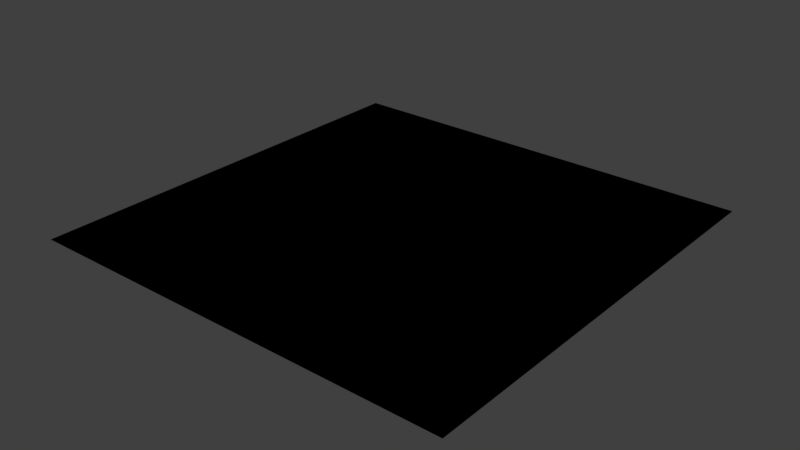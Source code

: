# Source: Terrain.blend  (saved by Blender 2.78.4; exported with 4.5.12 LTS)
import bpy
from mathutils import Matrix  # noqa: F401  (used for matrix-valued properties, if any)

bpy.ops.wm.read_factory_settings(use_empty=True)
scene = bpy.context.scene
scene.name = 'Scene'

# ---- collections
col_collection_1 = bpy.data.collections.new('Collection 1'); scene.collection.children.link(col_collection_1)

# ---- materials (node trees are filled in below, after node groups)
mat_terrainshader = bpy.data.materials.new('TerrainShader')
mat_terrainshader.alpha_threshold = 0.0
mat_terrainshader.use_transparent_shadow = False
mat_terrainshader.roughness = 0.5

# ---- node groups
ng_terrainshadercore = bpy.data.node_groups.new('TerrainShaderCore', 'ShaderNodeTree')
_s = ng_terrainshadercore.interface.new_socket(name='Color', in_out='OUTPUT', socket_type='NodeSocketColor')
_s.default_value = (0.0, 0.0, 0.0, 0.0)
_s = ng_terrainshadercore.interface.new_socket(name='Alpha', in_out='OUTPUT', socket_type='NodeSocketFloat')
_s.min_value = 0.0
_s.max_value = 0.0
_s = ng_terrainshadercore.interface.new_socket(name='Rock', in_out='INPUT', socket_type='NodeSocketFloat')
_s.min_value = -99.0
_s.max_value = 99.0
_s = ng_terrainshadercore.interface.new_socket(name='Growth', in_out='INPUT', socket_type='NodeSocketFloat')
_s = ng_terrainshadercore.interface.new_socket(name='Water', in_out='INPUT', socket_type='NodeSocketFloat')
_s = ng_terrainshadercore.interface.new_socket(name='Alpha', in_out='INPUT', socket_type='NodeSocketFloat')
_s = ng_terrainshadercore.interface.new_socket(name='Details', in_out='INPUT', socket_type='NodeSocketVector')
_s.min_value = -1.0
_s.max_value = 1.0
_s.hide_value = True
_N = ng_terrainshadercore.nodes; _L = ng_terrainshadercore.links
n0 = _N.new('ShaderNodeMath'); n0.name = 'Math.011'; n0.location = (-68, -487)
n0.hide = True
n0.operation = 'POWER'
n0.inputs[1].default_value = 0.4545
n1 = _N.new('ShaderNodeMath'); n1.name = 'Math.004'; n1.location = (-78, 206)
n1.hide = True
n1.operation = 'POWER'
n1.inputs[1].default_value = 0.4545
n2 = _N.new('ShaderNodeMapping'); n2.name = 'Mapping'; n2.location = (-492, -204)
n2.inputs[3].default_value = (0.5, 0.5, 0.5)
n3 = _N.new('NodeUndefined'); n3.name = 'Texture.001'; n3.location = (24, -185)
n3.inputs[1].default_value = 0.0
n4 = _N.new('ShaderNodeValToRGB'); n4.name = 'ColorRamp'; n4.location = (46, 207)
n4.hide = True
while len(n4.color_ramp.elements) > 1: n4.color_ramp.elements.remove(n4.color_ramp.elements[-1])
n4.color_ramp.elements[0].position = 0.0; n4.color_ramp.elements[0].color = (0.0, 0.0, 1.0, 1.0)
_e = n4.color_ramp.elements.new(0.3333); _e.color = (0.0, 1.0, 0.0, 1.0)
_e = n4.color_ramp.elements.new(0.6667); _e.color = (1.0, 0.0, 0.0, 1.0)
_e = n4.color_ramp.elements.new(1.0); _e.color = (0.0, 0.0, 1.0, 1.0)
n5 = _N.new('ShaderNodeMath'); n5.name = 'Math.005'; n5.location = (-70, -146)
n5.hide = True
n5.operation = 'POWER'
n5.inputs[1].default_value = 0.4545
n6 = _N.new('ShaderNodeValToRGB'); n6.name = 'ColorRamp.001'; n6.location = (54, -144)
n6.hide = True
while len(n6.color_ramp.elements) > 1: n6.color_ramp.elements.remove(n6.color_ramp.elements[-1])
n6.color_ramp.elements[0].position = 0.0; n6.color_ramp.elements[0].color = (0.0, 0.0, 1.0, 1.0)
_e = n6.color_ramp.elements.new(0.3333); _e.color = (0.0, 1.0, 0.0, 1.0)
_e = n6.color_ramp.elements.new(0.6667); _e.color = (1.0, 0.0, 0.0, 1.0)
_e = n6.color_ramp.elements.new(1.0); _e.color = (0.0, 0.0, 1.0, 1.0)
n7 = _N.new('ShaderNodeMath'); n7.name = 'Math.021'; n7.location = (1083, 72)
n8 = _N.new('ShaderNodeMath'); n8.name = 'Math.019'; n8.location = (1432, -104)
n9 = _N.new('NodeGroupInput'); n9.name = 'Group Input'; n9.location = (-667, -83)
n10 = _N.new('ShaderNodeMath'); n10.name = 'Math.006'; n10.location = (2216, -134)
n10.operation = 'LESS_THAN'
n11 = _N.new('ShaderNodeMath'); n11.name = 'Math.020'; n11.location = (1655, -57)
n11.operation = 'MULTIPLY'
n11.inputs[1].default_value = 0.333
n12 = _N.new('NodeGroupOutput'); n12.name = 'Group Output'; n12.location = (2580, -149)
n12.inputs[0].default_value = (0.0, 0.0, 0.0, 0.0)
n13 = _N.new('NodeUndefined'); n13.name = 'Texture.002'; n13.location = (9, -519)
n13.inputs[1].default_value = 0.0
n14 = _N.new('ShaderNodeMix'); n14.name = 'Mix'; n14.location = (213, 159)
n14.data_type = 'RGBA'
n14.blend_type = 'MULTIPLY'
n14.inputs[0].default_value = 1.0
n15 = _N.new('ShaderNodeValToRGB'); n15.name = 'ColorRamp.002'; n15.location = (56, -490)
n15.hide = True
while len(n15.color_ramp.elements) > 1: n15.color_ramp.elements.remove(n15.color_ramp.elements[-1])
n15.color_ramp.elements[0].position = 0.0; n15.color_ramp.elements[0].color = (0.0, 0.0, 1.0, 1.0)
_e = n15.color_ramp.elements.new(0.3333); _e.color = (0.0, 1.0, 0.0, 1.0)
_e = n15.color_ramp.elements.new(0.6667); _e.color = (1.0, 0.0, 0.0, 1.0)
_e = n15.color_ramp.elements.new(1.0); _e.color = (0.0, 0.0, 1.0, 1.0)
n16 = _N.new('ShaderNodeMath'); n16.name = 'Math.010'; n16.location = (834, -411)
n16.operation = 'POWER'
n17 = _N.new('ShaderNodeMath'); n17.name = 'Math.009'; n17.location = (820, -52)
n17.operation = 'POWER'
n18 = _N.new('ShaderNodeMix'); n18.name = 'Mix.002'; n18.location = (226, -468)
n18.data_type = 'RGBA'
n18.blend_type = 'MULTIPLY'
n18.inputs[0].default_value = 1.0
n19 = _N.new('ShaderNodeMix'); n19.name = 'Mix.001'; n19.location = (208, -135)
n19.width = 128
n19.data_type = 'RGBA'
n19.blend_type = 'MULTIPLY'
n19.inputs[0].default_value = 1.0
n20 = _N.new('ShaderNodeMath'); n20.name = 'Math.007'; n20.location = (818, 152)
n20.operation = 'POWER'
n21 = _N.new('ShaderNodeMath'); n21.name = 'Math.008'; n21.location = (598, 140)
n21.operation = 'MULTIPLY'
n22 = _N.new('ShaderNodeMath'); n22.name = 'Math.012'; n22.location = (600, -32)
n22.operation = 'MULTIPLY'
n23 = _N.new('ShaderNodeMath'); n23.name = 'Math.013'; n23.location = (592, -408)
n23.operation = 'MULTIPLY'
n24 = _N.new('NodeUndefined'); n24.name = 'Texture'; n24.location = (25, 171)
n24.inputs[1].default_value = 0.0
n25 = _N.new('ShaderNodeValue'); n25.name = 'Value'; n25.location = (401, -671)
n25.outputs[0].default_value = 5.0
n26 = _N.new('ShaderNodeValue'); n26.name = 'Value.001'; n26.location = (670, -686)
n26.outputs[0].default_value = 0.4545
n27 = _N.new('ShaderNodeMix'); n27.name = 'Mix.003'; n27.location = (2397, -266)
n27.data_type = 'RGBA'
n27.blend_type = 'DIFFERENCE'
n27.inputs[0].default_value = 1.0
n28 = _N.new('ShaderNodeInvert'); n28.name = 'Invert'; n28.location = (1883, -68)
_L.new(n4.outputs[0], n14.inputs[6])
_L.new(n9.outputs[1], n5.inputs[0])
_L.new(n9.outputs[2], n0.inputs[0])
_L.new(n9.outputs[4], n2.inputs[0])
_L.new(n2.outputs[0], n13.inputs[0])
_L.new(n2.outputs[0], n3.inputs[0])
_L.new(n2.outputs[0], n24.inputs[0])
_L.new(n9.outputs[0], n1.inputs[0])
_L.new(n1.outputs[0], n4.inputs[0])
_L.new(n5.outputs[0], n6.inputs[0])
_L.new(n6.outputs[0], n19.inputs[6])
_L.new(n0.outputs[0], n15.inputs[0])
_L.new(n15.outputs[0], n18.inputs[6])
_L.new(n20.outputs[0], n7.inputs[0])
_L.new(n17.outputs[0], n7.inputs[1])
_L.new(n7.outputs[0], n8.inputs[0])
_L.new(n16.outputs[0], n8.inputs[1])
_L.new(n9.outputs[3], n27.inputs[6])
_L.new(n10.outputs[0], n27.inputs[7])
_L.new(n8.outputs[0], n11.inputs[0])
_L.new(n11.outputs[0], n28.inputs[1])
_L.new(n18.outputs[2], n23.inputs[0])
_L.new(n19.outputs[2], n22.inputs[0])
_L.new(n14.outputs[2], n21.inputs[0])
_L.new(n21.outputs[0], n20.inputs[0])
_L.new(n22.outputs[0], n17.inputs[0])
_L.new(n23.outputs[0], n16.inputs[0])
_L.new(n13.outputs[1], n18.inputs[7])
_L.new(n3.outputs[1], n19.inputs[7])
_L.new(n24.outputs[1], n14.inputs[7])
_L.new(n25.outputs[0], n23.inputs[1])
_L.new(n25.outputs[0], n22.inputs[1])
_L.new(n25.outputs[0], n21.inputs[1])
_L.new(n26.outputs[0], n16.inputs[1])
_L.new(n26.outputs[0], n17.inputs[1])
_L.new(n26.outputs[0], n20.inputs[1])
_L.new(n10.outputs[0], n12.inputs[1])
_L.new(n9.outputs[3], n10.inputs[1])
_L.new(n28.outputs[0], n10.inputs[0])
n12.is_active_output = True

# ---- material node trees
mat_terrainshader.use_nodes = True; mat_terrainshader.node_tree.nodes.clear()
_N = mat_terrainshader.node_tree.nodes; _L = mat_terrainshader.node_tree.links
n0 = _N.new('NodeUndefined'); n0.name = 'Output'; n0.location = (629, 300)
n1 = _N.new('NodeUndefined'); n1.name = 'Geometry'; n1.location = (-516, -60)
n2 = _N.new('NodeUndefined'); n2.name = 'Material'; n2.location = (-323, 396)
n2.inputs[0].default_value = (0.0, 0.0, 0.0, 1.0)
n2.inputs[1].default_value = (0.0, 0.0, 0.0, 1.0)
n2.inputs[2].default_value = 0.0
n2.inputs[3].default_value = (0.0, 0.0, 0.0)
n3 = _N.new('ShaderNodeSeparateColor'); n3.name = 'Separate RGB'; n3.location = (202, -8)
n4 = _N.new('ShaderNodeMapping'); n4.name = 'Mapping'; n4.location = (-286, -287)
n4.inputs[3].default_value = (0.05, 0.05, 0.05)
n5 = _N.new('NodeUndefined'); n5.name = 'Texture.001'; n5.location = (114, -179)
n5.inputs[1].default_value = 0.0
n6 = _N.new('ShaderNodeGroup'); n6.name = 'Group'; n6.location = (386, -4)
n6.node_tree = ng_terrainshadercore
_L.new(n1.outputs[0], n4.inputs[0])
_L.new(n5.outputs[1], n3.inputs[0])
_L.new(n6.outputs[0], n0.inputs[0])
_L.new(n6.outputs[1], n0.inputs[1])
_L.new(n3.outputs[0], n6.inputs[0])
_L.new(n3.outputs[1], n6.inputs[1])
_L.new(n3.outputs[2], n6.inputs[2])
_L.new(n5.outputs[0], n6.inputs[3])
_L.new(n1.outputs[0], n6.inputs[4])
_L.new(n4.outputs[0], n5.inputs[0])

# ---- world
world_world = bpy.data.worlds.new('World'); scene.world = world_world
world_world.color = (0.05088, 0.05088, 0.05088)
world_world.use_sun_shadow = False
world_world.sun_shadow_jitter_overblur = 0.0
world_world.cycles.sampling_method = 'MANUAL'

# ---- meshes
me_plane = bpy.data.meshes.new('Plane')
me_plane.from_pydata([(-1.0, -1.0, 0.0), (1.0, -1.0, 0.0), (-1.0, 1.0, 0.0), (1.0, 1.0, 0.0)], [], [(0, 1, 3, 2)])
_uv = me_plane.uv_layers.new(name='UVMap')
_uv.uv.foreach_set('vector', [0.0001, 9.998e-05, 0.9999, 9.998e-05, 0.9999, 0.9999, 9.998e-05, 0.9999])
me_plane.materials.append(mat_terrainshader)
me_plane.use_remesh_preserve_volume = False
me_plane.use_remesh_preserve_attributes = False
me_plane.use_mirror_vertex_groups = False
me_plane.update()

# ---- objects
ob_plane = bpy.data.objects.new('Plane', me_plane)

# ---- transforms, parenting, visibility, modifiers, constraints
ob_plane.location = (0.0, 0.0, 0.0)
ob_plane.scale = (6.393, 6.393, 6.393)
ob_plane.lineart.crease_threshold = 0.0

# ---- collection membership
col_collection_1.objects.link(ob_plane)

# ---- scene / render settings (as saved in the file)
scene.frame_start = 1; scene.frame_end = 250; scene.frame_set(1)
scene.render.engine = 'BLENDER_EEVEE_NEXT'
scene.render.resolution_percentage = 50
scene.render.dither_intensity = 0.0
scene.cycles.use_denoising = False
scene.cycles.samples = 128
scene.cycles.sampling_pattern = 'TABULATED_SOBOL'
scene.cycles.use_adaptive_sampling = False
scene.cycles.use_light_tree = False
scene.cycles.blur_glossy = 0.0
scene.cycles.sample_clamp_indirect = 0.0
scene.view_settings.view_transform = 'Standard'
bpy.context.view_layer.update()

# ---- added for rendering (the .blend has no active camera and no usable light): camera, sun
cam_auto = bpy.data.cameras.new('AutoCamera')
cam_auto.lens = 50.0
cam_auto.sensor_width = 36.0
cam_auto.clip_end = 1000.0
ob_auto_camera = bpy.data.objects.new('AutoCamera', cam_auto)
scene.collection.objects.link(ob_auto_camera)
ob_auto_camera.location = (16.7294, -20.0752, 13.3835)
ob_auto_camera.rotation_euler = (1.09748, -7.21219e-08, 0.694738)
scene.camera = ob_auto_camera
light_auto_sun = bpy.data.lights.new('AutoSun', 'SUN')
light_auto_sun.energy = 3.0
light_auto_sun.angle = 0.0523599
ob_auto_sun = bpy.data.objects.new('AutoSun', light_auto_sun)
scene.collection.objects.link(ob_auto_sun)
ob_auto_sun.rotation_euler = (0.872665, 0.174533, 0.523599)
bpy.context.view_layer.update()
